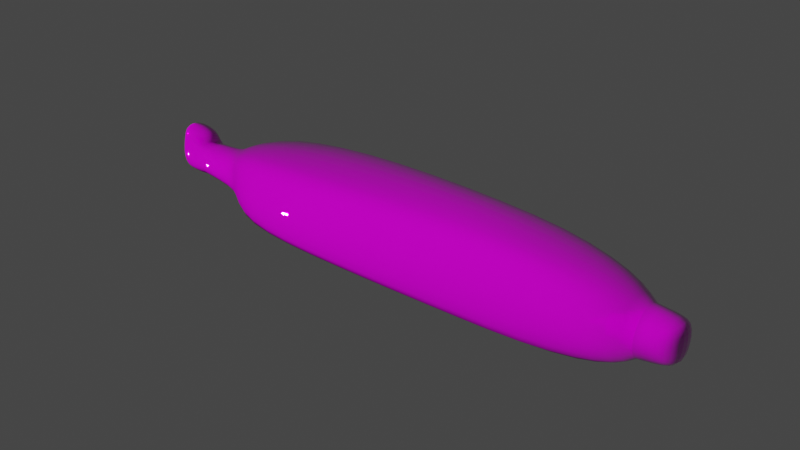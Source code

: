 # Source: BananaStraight.blend  (saved by Blender 3.1.7; exported with 4.5.12 LTS)
import bpy
from mathutils import Matrix  # noqa: F401  (used for matrix-valued properties, if any)

bpy.ops.wm.read_factory_settings(use_empty=True)
scene = bpy.context.scene
scene.name = 'Scene'

# ---- collections
col_collection = bpy.data.collections.new('Collection'); scene.collection.children.link(col_collection)

# ---- images (referenced by path relative to the original .blend; pixels are not part of the script)
import os
ASSET_DIR = os.environ.get("B2B_ASSET_DIR", "")  # directory of the original .blend (textures are referenced by path, not embedded)
HERE = os.path.dirname(os.path.abspath(__file__))  # packed textures are extracted next to this script under _unpacked/

def load_image(name, relpath, width, height, colorspace="sRGB"):
    """Load a texture the original file referenced (path relative to the .blend, or extracted next to this script)."""
    p = next((c for c in (os.path.join(HERE, relpath), os.path.join(ASSET_DIR, relpath)) if relpath and os.path.exists(c)), "")
    if p:
        img = bpy.data.images.load(p, check_existing=True)
        img.name = name
    else:  # same state as the original file: an image datablock whose file is absent (Cycles renders it pink)
        img = bpy.data.images.new(name, width, height)
        img.source = "FILE"
        img.filepath = "//" + (relpath or name)
    img.colorspace_settings.name = colorspace
    return img
img_banana_low_defaultmaterial_albedotransparency_png_001 = load_image('banana_low_DefaultMaterial_AlbedoTransparency.png.001', 'banana_low_DefaultMaterial_AlbedoTransparency.png', 1024, 1024, 'sRGB')
img_banana_low_defaultmaterial_metallicsmoothness_png_001 = load_image('banana_low_DefaultMaterial_MetallicSmoothness.png.001', 'banana_low_DefaultMaterial_MetallicSmoothness.png', 1024, 1024, 'sRGB')
img_banana_low_defaultmaterial_normal_png_001 = load_image('banana_low_DefaultMaterial_Normal.png.001', 'banana_low_DefaultMaterial_Normal.png', 1024, 1024, 'sRGB')

# ---- materials (node trees are filled in below, after node groups)
mat_banana = bpy.data.materials.new('Banana')
mat_banana.use_transparent_shadow = False

# ---- material node trees
mat_banana.use_nodes = True; mat_banana.node_tree.nodes.clear()
_N = mat_banana.node_tree.nodes; _L = mat_banana.node_tree.links
n0 = _N.new('ShaderNodeBsdfPrincipled'); n0.name = 'Principled BSDF'; n0.location = (299, 253)
n0.distribution = 'GGX'
n0.subsurface_method = 'RANDOM_WALK_SKIN'
n0.inputs[3].default_value = 1.45
n0.inputs[27].default_value = (0.0, 0.0, 0.0, 1.0)
n0.inputs[28].default_value = 1.0
n1 = _N.new('ShaderNodeOutputMaterial'); n1.name = 'Material Output'; n1.location = (589, 253)
n2 = _N.new('ShaderNodeTexImage'); n2.name = 'Image Texture'; n2.location = (-220, 226)
n2.image = img_banana_low_defaultmaterial_albedotransparency_png_001
n3 = _N.new('ShaderNodeMath'); n3.name = 'Math'; n3.location = (38, -150)
n3.operation = 'SUBTRACT'
n3.inputs[0].default_value = 1.0
n4 = _N.new('ShaderNodeTexImage'); n4.name = 'Image Texture.001'; n4.location = (-262, -107)
n4.image = img_banana_low_defaultmaterial_metallicsmoothness_png_001
n5 = _N.new('ShaderNodeTexImage'); n5.name = 'Image Texture.002'; n5.location = (-282, -451)
n5.image = img_banana_low_defaultmaterial_normal_png_001
n6 = _N.new('ShaderNodeNormalMap'); n6.name = 'Normal Map'; n6.location = (36, -473)
_L.new(n0.outputs[0], n1.inputs[0])
_L.new(n2.outputs[0], n0.inputs[0])
_L.new(n2.outputs[1], n0.inputs[4])
_L.new(n4.outputs[0], n0.inputs[1])
_L.new(n4.outputs[1], n3.inputs[1])
_L.new(n3.outputs[0], n0.inputs[2])
_L.new(n5.outputs[0], n6.inputs[1])
_L.new(n6.outputs[0], n0.inputs[5])
n1.is_active_output = True

# ---- world
world_world = bpy.data.worlds.new('World'); scene.world = world_world
world_world.use_nodes = True; world_world.node_tree.nodes.clear()
_N = world_world.node_tree.nodes; _L = world_world.node_tree.links
n0 = _N.new('ShaderNodeOutputWorld'); n0.name = 'World Output'; n0.location = (300, 300)
n1 = _N.new('ShaderNodeBackground'); n1.name = 'Background'; n1.location = (10, 300)
n1.inputs[0].default_value = (0.05088, 0.05088, 0.05088, 1.0)
_L.new(n1.outputs[0], n0.inputs[0])
n0.is_active_output = True
world_world.color = (0.05088, 0.05088, 0.05088)
world_world.use_sun_shadow = False
world_world.sun_shadow_jitter_overblur = 0.0

# ---- meshes
me_cube_001 = bpy.data.meshes.new('Cube.001')
me_cube_001.from_pydata([(-0.003342, -5.251, -0.318), (0.01532, -5.257, 0.003723), (-0.02158, -5.003, -0.305), (-0.002466, -4.998, 0.0188), (0.2732, -5.231, -0.3289), (0.2986, -5.24, -0.007923), (0.3019, -4.994, -0.33), (0.3254, -4.992, -0.006657), (-0.21, -4.666, 0.186), (-0.2282, -4.664, -0.4391), (0.449, -4.705, -0.4761), (0.4722, -4.722, 0.1585), (-0.3507, -2.023, 0.344), (-0.2811, -2.218, -0.4104), (0.4319, -2.242, -0.436), (0.4166, -2.162, 0.3373), (-0.18, -0.8966, 0.4142), (-0.2183, -1.019, -0.2868), (0.4414, -1.025, -0.3135), (0.4779, -0.9427, 0.3645), (-0.04132, -0.7132, 0.1589), (-0.05971, -0.756, -0.07829), (0.2542, -0.7511, -0.09496), (0.2784, -0.7118, 0.1444), (-0.1309, -0.08115, 0.1585), (-0.1456, -0.08888, -0.1238), (0.1573, -0.08401, -0.1373), (0.1727, -0.07619, 0.1451), (0.4602, -3.582, -0.4503), (0.4681, -3.569, 0.2604), (-0.3034, -3.629, -0.4218), (-0.3124, -3.628, 0.2295), (0.1584, -0.3132, -0.104), (0.1811, -0.3272, 0.1482), (-0.05916, -0.3279, -0.09488), (-0.03841, -0.3392, 0.1567), (-0.2187, -0.1094, 0.1564), (-0.2324, -0.1174, -0.126), (-0.175, -0.3174, -0.09736), (-0.1537, -0.3292, 0.1561), (0.1356, -5.0, -0.3845), (0.1683, -4.996, 0.07281), (0.1348, -5.238, -0.3683), (0.1605, -5.254, 0.04769), (0.1142, -4.685, -0.5536), (0.1389, -4.707, 0.2625), (0.0715, -2.282, -0.5317), (0.05584, -2.127, 0.4542), (0.1197, -1.049, -0.3969), (0.1581, -0.9287, 0.4913), (0.0903, -0.7777, -0.1356), (0.1284, -0.7137, 0.2012), (0.003172, -0.09047, -0.1741), (0.02279, -0.0758, 0.1828), (0.05386, -3.606, 0.3353), (0.0585, -3.61, -0.5354), (0.07293, -0.3296, 0.1859), (0.04758, -0.3244, -0.1376), (-0.04823, -5.332, -0.1554), (-0.08469, -4.998, -0.1373), (0.3714, -4.988, -0.1725), (0.355, -5.301, -0.1761), (-0.2516, -4.709, -0.1203), (0.5459, -4.737, -0.1611), (-0.4195, -2.093, -0.03641), (0.5465, -2.154, -0.05489), (-0.2544, -0.894, 0.07015), (0.5793, -0.9353, 0.02595), (-0.1078, -0.7201, 0.04392), (0.3332, -0.7175, 0.02167), (-0.1491, -0.005806, 0.01223), (0.2368, -0.02699, -0.01164), (-0.4557, -3.581, -0.09859), (0.5609, -3.563, -0.1021), (-0.1152, -0.402, 0.02954), (0.2638, -0.3031, 0.01423), (-0.3051, -0.08396, 0.01326), (-0.2272, -0.3952, 0.02574), (0.01616, -0.002525, -0.002981), (0.1544, -5.341, -0.164)], [], [(58, 1, 3, 59), (60, 6, 10, 63), (60, 7, 5, 61), (79, 43, 1, 58), (40, 6, 4, 42), (41, 3, 1, 43), (73, 28, 14, 65), (40, 2, 9, 44), (41, 7, 11, 45), (59, 3, 8, 62), (46, 13, 17, 48), (55, 30, 13, 46), (54, 29, 15, 47), (72, 31, 12, 64), (49, 19, 23, 51), (47, 15, 19, 49), (64, 12, 16, 66), (65, 14, 18, 67), (75, 32, 26, 71), (66, 16, 20, 68), (67, 18, 22, 69), (48, 17, 21, 50), (78, 53, 27, 71), (57, 34, 25, 52), (56, 33, 27, 53), (70, 25, 37, 76), (62, 8, 31, 72), (45, 11, 29, 54), (44, 9, 30, 55), (63, 10, 28, 73), (68, 20, 35, 74), (51, 23, 33, 56), (50, 21, 34, 57), (69, 22, 32, 75), (77, 39, 36, 76), (74, 35, 39, 77), (35, 24, 36, 39), (25, 34, 38, 37), (22, 50, 57, 32), (20, 51, 56, 35), (10, 44, 55, 28), (8, 45, 54, 31), (35, 56, 53, 24), (32, 57, 52, 26), (70, 24, 53, 78), (18, 48, 50, 22), (12, 47, 49, 16), (16, 49, 51, 20), (31, 54, 47, 12), (28, 55, 46, 14), (14, 46, 48, 18), (3, 41, 45, 8), (6, 40, 44, 10), (7, 41, 43, 5), (2, 40, 42, 0), (61, 5, 43, 79), (4, 61, 79, 42), (25, 70, 78, 52), (34, 74, 77, 38), (38, 77, 76, 37), (23, 69, 75, 33), (21, 68, 74, 34), (11, 63, 73, 29), (9, 62, 72, 30), (24, 70, 76, 36), (52, 78, 71, 26), (19, 67, 69, 23), (17, 66, 68, 21), (33, 75, 71, 27), (15, 65, 67, 19), (13, 64, 66, 17), (30, 72, 64, 13), (2, 59, 62, 9), (29, 73, 65, 15), (42, 79, 58, 0), (6, 60, 61, 4), (7, 60, 63, 11), (0, 58, 59, 2)])
me_cube_001.polygons.foreach_set('use_smooth', [True] * 78)
_k = {(1, 58): 0.19608, (2, 59): 1.0, (2, 40): 1.0, (7, 41): 1.0, (6, 60): 1.0, (4, 61): 0.19608, (4, 42): 0.19608, (1, 43): 0.19608, (14, 28): 0.30196, (11, 29): 0.30196, (13, 30): 0.3451, (8, 31): 0.3451, (13, 17): 0.3451, (14, 18): 0.30196, (15, 19): 0.30196, (12, 16): 0.3451, (21, 68): 0.28235, (21, 50): 0.28235, (23, 51): 0.28235, (22, 69): 0.28235, (19, 23): 0.30588, (16, 20): 0.30588, (17, 21): 0.30588, (18, 22): 0.30588, (25, 70): 0.50196, (25, 34): 0.50196, (10, 28): 0.30196, (15, 29): 0.30196, (9, 30): 0.3451, (12, 31): 0.3451, (24, 35): 0.50196, (34, 74): 1.0, (35, 56): 1.0, (32, 57): 1.0, (33, 75): 1.0, (6, 40): 1.0, (3, 41): 1.0, (0, 42): 0.19608, (5, 43): 0.19608, (22, 50): 0.28235, (20, 51): 0.28235, (33, 56): 1.0, (34, 57): 1.0, (0, 58): 0.19608, (3, 59): 1.0, (7, 60): 1.0, (5, 61): 0.19608, (20, 68): 0.28235, (23, 69): 0.28235, (24, 70): 0.50196, (35, 74): 1.0, (32, 75): 1.0}
me_cube_001.attributes.new('crease_edge', 'FLOAT', 'EDGE').data.foreach_set('value', [_k.get((min(e.vertices), max(e.vertices)), 0.0) for e in me_cube_001.edges])
_uv = me_cube_001.uv_layers.new(name='UVMap')
_uv.uv.foreach_set('vector', [0.4046, 0.0743, 0.4234, 0.07805, 0.4346, 0.1163, 0.4006, 0.1188, 0.2916, 0.02282, 0.3129, 0.06046, 0.2496, 0.1024, 0.2098, 0.04003, 0.5273, 0.04741, 0.5008, 0.08135, 0.4596, 0.05265, 0.4592, 0.01047, 0.4093, 0.03387, 0.4415, 0.06997, 0.4234, 0.07805, 0.4046, 0.0743, 0.3388, 0.08964, 0.3129, 0.06046, 0.3569, 0.0415, 0.3702, 0.06239, 0.4693, 0.1059, 0.4346, 0.1163, 0.4234, 0.07805, 0.4415, 0.06997, 0.07436, 0.2204, 0.1467, 0.25, 0.08289, 0.4812, 8.328e-05, 0.4833, 0.3388, 0.08964, 0.369, 0.1072, 0.3445, 0.1654, 0.2963, 0.1355, 0.4693, 0.1059, 0.5008, 0.08135, 0.5514, 0.1376, 0.495, 0.1609, 0.4006, 0.1188, 0.4346, 0.1163, 0.4414, 0.179, 0.3945, 0.1671, 0.1572, 0.4994, 0.2383, 0.523, 0.2432, 0.6876, 0.1666, 0.6896, 0.2227, 0.2817, 0.2944, 0.3026, 0.2383, 0.523, 0.1572, 0.4994, 0.523, 0.3218, 0.6098, 0.3103, 0.6081, 0.5508, 0.5291, 0.553, 0.3694, 0.3238, 0.4471, 0.3222, 0.4365, 0.5564, 0.3402, 0.5409, 0.4845, 0.7183, 0.5492, 0.743, 0.4765, 0.8191, 0.4306, 0.7995, 0.5291, 0.553, 0.6081, 0.5508, 0.5492, 0.743, 0.4845, 0.7183, 0.3402, 0.5409, 0.4365, 0.5564, 0.4187, 0.7027, 0.3314, 0.7134, 8.328e-05, 0.4833, 0.08289, 0.4812, 0.09911, 0.697, 0.03481, 0.737, 0.1621, 0.9009, 0.2009, 0.8984, 0.2004, 0.9471, 0.1716, 0.9641, 0.3314, 0.7134, 0.4187, 0.7027, 0.3714, 0.7801, 0.3173, 0.7693, 0.03481, 0.737, 0.09911, 0.697, 0.1559, 0.7821, 0.1236, 0.7998, 0.1666, 0.6896, 0.2432, 0.6876, 0.2648, 0.7649, 0.2048, 0.7702, 0.3733, 0.9999, 0.3708, 0.9585, 0.3982, 0.9606, 0.4226, 0.9869, 0.2303, 0.8986, 0.26, 0.9031, 0.2541, 0.9591, 0.2284, 0.9496, 0.3807, 0.9039, 0.4097, 0.9092, 0.3982, 0.9606, 0.3708, 0.9585, 0.2556, 0.9939, 0.2541, 0.9591, 0.2706, 0.9582, 0.297, 0.9771, 0.3945, 0.1671, 0.4414, 0.179, 0.4471, 0.3222, 0.3694, 0.3238, 0.495, 0.1609, 0.5514, 0.1376, 0.6098, 0.3103, 0.523, 0.3218, 0.2963, 0.1355, 0.3445, 0.1654, 0.2944, 0.3026, 0.2227, 0.2817, 0.2098, 0.04003, 0.2496, 0.1024, 0.1467, 0.25, 0.07436, 0.2204, 0.3173, 0.7693, 0.3714, 0.7801, 0.351, 0.9027, 0.3045, 0.8886, 0.4306, 0.7995, 0.4765, 0.8191, 0.4097, 0.9092, 0.3807, 0.9039, 0.2048, 0.7702, 0.2648, 0.7649, 0.26, 0.9031, 0.2303, 0.8986, 0.1236, 0.7998, 0.1559, 0.7821, 0.2009, 0.8984, 0.1621, 0.9009, 0.3029, 0.9182, 0.3291, 0.9194, 0.3277, 0.9591, 0.297, 0.9771, 0.3045, 0.8886, 0.351, 0.9027, 0.3291, 0.9194, 0.3029, 0.9182, 0.351, 0.9027, 0.3441, 0.9619, 0.3277, 0.9591, 0.3291, 0.9194, 0.2541, 0.9591, 0.26, 0.9031, 0.2774, 0.9223, 0.2706, 0.9582, 0.1559, 0.7821, 0.2048, 0.7702, 0.2303, 0.8986, 0.2009, 0.8984, 0.3714, 0.7801, 0.4306, 0.7995, 0.3807, 0.9039, 0.351, 0.9027, 0.2496, 0.1024, 0.2963, 0.1355, 0.2227, 0.2817, 0.1467, 0.25, 0.4414, 0.179, 0.495, 0.1609, 0.523, 0.3218, 0.4471, 0.3222, 0.351, 0.9027, 0.3807, 0.9039, 0.3708, 0.9585, 0.3441, 0.9619, 0.2009, 0.8984, 0.2303, 0.8986, 0.2284, 0.9496, 0.2004, 0.9471, 0.3359, 0.9958, 0.3441, 0.9619, 0.3708, 0.9585, 0.3733, 0.9999, 0.09911, 0.697, 0.1666, 0.6896, 0.2048, 0.7702, 0.1559, 0.7821, 0.4365, 0.5564, 0.5291, 0.553, 0.4845, 0.7183, 0.4187, 0.7027, 0.4187, 0.7027, 0.4845, 0.7183, 0.4306, 0.7995, 0.3714, 0.7801, 0.4471, 0.3222, 0.523, 0.3218, 0.5291, 0.553, 0.4365, 0.5564, 0.1467, 0.25, 0.2227, 0.2817, 0.1572, 0.4994, 0.08289, 0.4812, 0.08289, 0.4812, 0.1572, 0.4994, 0.1666, 0.6896, 0.09911, 0.697, 0.4346, 0.1163, 0.4693, 0.1059, 0.495, 0.1609, 0.4414, 0.179, 0.3129, 0.06046, 0.3388, 0.08964, 0.2963, 0.1355, 0.2496, 0.1024, 0.5008, 0.08135, 0.4693, 0.1059, 0.4415, 0.06997, 0.4596, 0.05265, 0.369, 0.1072, 0.3388, 0.08964, 0.3702, 0.06239, 0.386, 0.07449, 0.4592, 0.01047, 0.4596, 0.05265, 0.4415, 0.06997, 0.4093, 0.03387, 0.3569, 0.0415, 0.3661, 8.328e-05, 0.4093, 0.03387, 0.3702, 0.06239, 0.2541, 0.9591, 0.2556, 0.9939, 0.2173, 0.988, 0.2284, 0.9496, 0.26, 0.9031, 0.3045, 0.8886, 0.3029, 0.9182, 0.2774, 0.9223, 0.2774, 0.9223, 0.3029, 0.9182, 0.297, 0.9771, 0.2706, 0.9582, 0.4765, 0.8191, 0.5061, 0.8401, 0.4438, 0.9287, 0.4097, 0.9092, 0.2648, 0.7649, 0.3173, 0.7693, 0.3045, 0.8886, 0.26, 0.9031, 0.5514, 0.1376, 0.5988, 0.08583, 0.6938, 0.2929, 0.6098, 0.3103, 0.3445, 0.1654, 0.3945, 0.1671, 0.3694, 0.3238, 0.2944, 0.3026, 0.3441, 0.9619, 0.3359, 0.9958, 0.297, 0.9771, 0.3277, 0.9591, 0.2284, 0.9496, 0.2173, 0.988, 0.1716, 0.9641, 0.2004, 0.9471, 0.5492, 0.743, 0.5984, 0.7903, 0.5061, 0.8401, 0.4765, 0.8191, 0.2432, 0.6876, 0.3314, 0.7134, 0.3173, 0.7693, 0.2648, 0.7649, 0.4097, 0.9092, 0.4438, 0.9287, 0.4226, 0.9869, 0.3982, 0.9606, 0.6081, 0.5508, 0.6938, 0.5658, 0.5984, 0.7903, 0.5492, 0.743, 0.2383, 0.523, 0.3402, 0.5409, 0.3314, 0.7134, 0.2432, 0.6876, 0.2944, 0.3026, 0.3694, 0.3238, 0.3402, 0.5409, 0.2383, 0.523, 0.369, 0.1072, 0.4006, 0.1188, 0.3945, 0.1671, 0.3445, 0.1654, 0.6098, 0.3103, 0.6938, 0.2929, 0.6938, 0.5658, 0.6081, 0.5508, 0.3702, 0.06239, 0.4093, 0.03387, 0.4046, 0.0743, 0.386, 0.07449, 0.3129, 0.06046, 0.2916, 0.02282, 0.3661, 8.328e-05, 0.3569, 0.0415, 0.5008, 0.08135, 0.5273, 0.04741, 0.5988, 0.08583, 0.5514, 0.1376, 0.386, 0.07449, 0.4046, 0.0743, 0.4006, 0.1188, 0.369, 0.1072])
me_cube_001.materials.append(mat_banana)
me_cube_001.use_remesh_fix_poles = True
me_cube_001.use_remesh_preserve_attributes = False
me_cube_001.update()

# ---- objects
ob_banana = bpy.data.objects.new('Banana', me_cube_001)

# ---- transforms, parenting, visibility, modifiers, constraints
ob_banana.location = (0.0, 0.0, 0.0)
ob_banana.rotation_euler = (-1.571, 1.539, 1.173e-05)
_m = ob_banana.modifiers.new('Subdivision', 'SUBSURF')

# ---- collection membership
col_collection.objects.link(ob_banana)

# ---- scene / render settings (as saved in the file)
scene.frame_start = 1; scene.frame_end = 250; scene.frame_set(16)
scene.render.engine = 'BLENDER_EEVEE_NEXT'
scene.cycles.sampling_pattern = 'TABULATED_SOBOL'
scene.cycles.use_light_tree = False
scene.view_settings.view_transform = 'Filmic'
bpy.context.view_layer.update()

# ---- added for rendering (the .blend has no active camera and no usable light): camera, sun
cam_auto = bpy.data.cameras.new('AutoCamera')
cam_auto.lens = 50.0
cam_auto.sensor_width = 36.0
cam_auto.clip_end = 1000.0
ob_auto_camera = bpy.data.objects.new('AutoCamera', cam_auto)
scene.collection.objects.link(ob_auto_camera)
ob_auto_camera.location = (7.85387, -6.2488, 4.16749)
ob_auto_camera.rotation_euler = (1.09748, -7.21219e-08, 0.694738)
scene.camera = ob_auto_camera
light_auto_sun = bpy.data.lights.new('AutoSun', 'SUN')
light_auto_sun.energy = 3.0
light_auto_sun.angle = 0.0523599
ob_auto_sun = bpy.data.objects.new('AutoSun', light_auto_sun)
scene.collection.objects.link(ob_auto_sun)
ob_auto_sun.rotation_euler = (0.872665, 0.174533, 0.523599)
bpy.context.view_layer.update()
